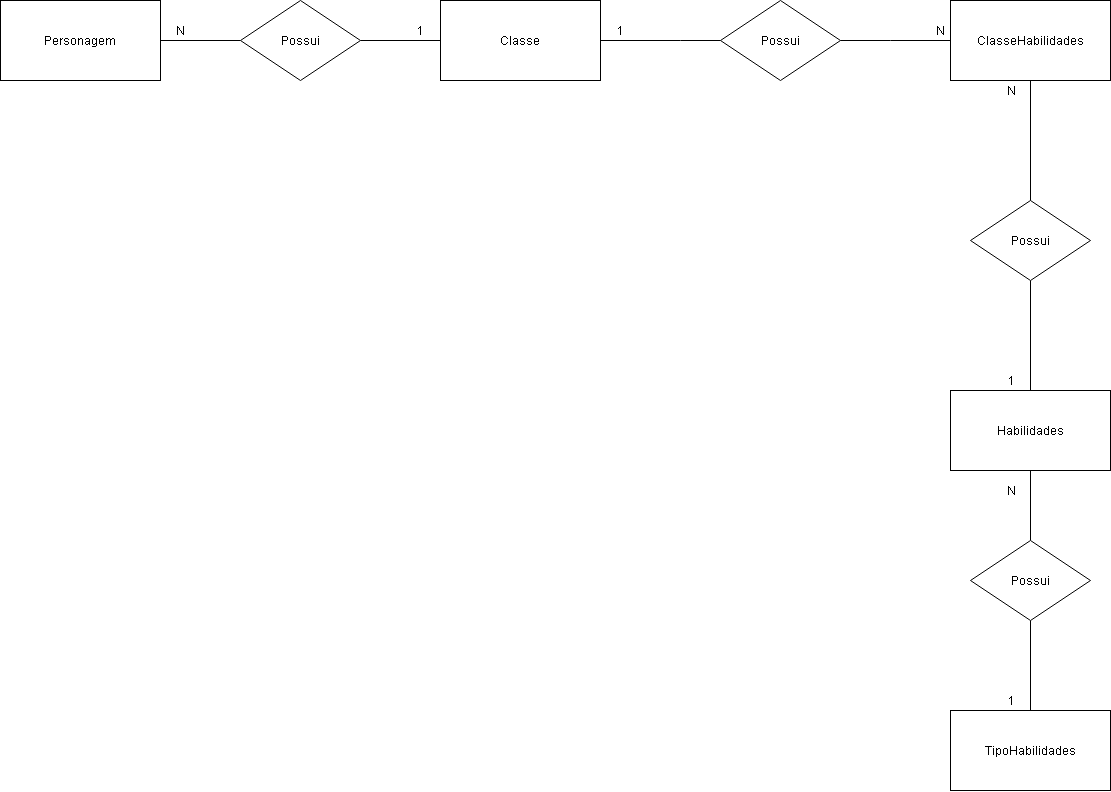

The diagram above was exported from draw.io. Its source (the exported page's mxGraphModel, read from the mxfile embedded in the PNG):
<mxGraphModel dx="1583" dy="743" grid="1" gridSize="10" guides="1" tooltips="1" connect="1" arrows="1" fold="1" page="1" pageScale="1" pageWidth="827" pageHeight="1169" math="0" shadow="0">
  <root>
    <mxCell id="0" />
    <mxCell id="1" parent="0" />
    <mxCell id="YwFQoU1vwawCb0u5--TB-1" style="edgeStyle=orthogonalEdgeStyle;rounded=0;orthogonalLoop=1;jettySize=auto;html=1;exitX=1;exitY=0.5;exitDx=0;exitDy=0;entryX=0;entryY=0.5;entryDx=0;entryDy=0;endArrow=none;endFill=0;" parent="1" source="YwFQoU1vwawCb0u5--TB-2" target="YwFQoU1vwawCb0u5--TB-5" edge="1">
      <mxGeometry relative="1" as="geometry" />
    </mxCell>
    <mxCell id="YwFQoU1vwawCb0u5--TB-2" value="Personagem" style="rounded=0;whiteSpace=wrap;html=1;" parent="1" vertex="1">
      <mxGeometry x="40" y="80" width="160" height="80" as="geometry" />
    </mxCell>
    <mxCell id="YwFQoU1vwawCb0u5--TB-3" style="edgeStyle=orthogonalEdgeStyle;rounded=0;orthogonalLoop=1;jettySize=auto;html=1;exitX=0;exitY=0.5;exitDx=0;exitDy=0;entryX=1;entryY=0.5;entryDx=0;entryDy=0;endArrow=none;endFill=0;" parent="1" source="YwFQoU1vwawCb0u5--TB-4" target="YwFQoU1vwawCb0u5--TB-5" edge="1">
      <mxGeometry relative="1" as="geometry" />
    </mxCell>
    <mxCell id="YwFQoU1vwawCb0u5--TB-4" value="Classe" style="rounded=0;whiteSpace=wrap;html=1;" parent="1" vertex="1">
      <mxGeometry x="480" y="80" width="160" height="80" as="geometry" />
    </mxCell>
    <mxCell id="YwFQoU1vwawCb0u5--TB-5" value="Possui" style="shape=rhombus;perimeter=rhombusPerimeter;whiteSpace=wrap;html=1;align=center;" parent="1" vertex="1">
      <mxGeometry x="280" y="80" width="120" height="80" as="geometry" />
    </mxCell>
    <mxCell id="YwFQoU1vwawCb0u5--TB-7" value="1" style="text;html=1;strokeColor=none;fillColor=none;align=center;verticalAlign=middle;whiteSpace=wrap;rounded=0;" parent="1" vertex="1">
      <mxGeometry x="440" y="100" width="40" height="20" as="geometry" />
    </mxCell>
    <mxCell id="YwFQoU1vwawCb0u5--TB-23" value="1" style="text;html=1;strokeColor=none;fillColor=none;align=center;verticalAlign=middle;whiteSpace=wrap;rounded=0;" parent="1" vertex="1">
      <mxGeometry x="640" y="100" width="40" height="20" as="geometry" />
    </mxCell>
    <mxCell id="hoIndMbLLmNuTZGeo0W7-1" value="ClasseHabilidades" style="rounded=0;whiteSpace=wrap;html=1;" parent="1" vertex="1">
      <mxGeometry x="990" y="80" width="160" height="80" as="geometry" />
    </mxCell>
    <mxCell id="hoIndMbLLmNuTZGeo0W7-2" value="N" style="text;html=1;strokeColor=none;fillColor=none;align=center;verticalAlign=middle;whiteSpace=wrap;rounded=0;" parent="1" vertex="1">
      <mxGeometry x="960" y="100" width="40" height="20" as="geometry" />
    </mxCell>
    <mxCell id="hoIndMbLLmNuTZGeo0W7-3" value="N" style="text;html=1;strokeColor=none;fillColor=none;align=center;verticalAlign=middle;whiteSpace=wrap;rounded=0;" parent="1" vertex="1">
      <mxGeometry x="1031" y="160" width="40" height="20" as="geometry" />
    </mxCell>
    <mxCell id="hoIndMbLLmNuTZGeo0W7-4" value="Possui" style="shape=rhombus;perimeter=rhombusPerimeter;whiteSpace=wrap;html=1;align=center;rotation=0;" parent="1" vertex="1">
      <mxGeometry x="760" y="80" width="120" height="80" as="geometry" />
    </mxCell>
    <mxCell id="hoIndMbLLmNuTZGeo0W7-7" value="N" style="text;html=1;strokeColor=none;fillColor=none;align=center;verticalAlign=middle;whiteSpace=wrap;rounded=0;" parent="1" vertex="1">
      <mxGeometry x="200" y="100" width="40" height="20" as="geometry" />
    </mxCell>
    <mxCell id="hoIndMbLLmNuTZGeo0W7-14" value="" style="edgeStyle=orthogonalEdgeStyle;rounded=0;orthogonalLoop=1;jettySize=auto;html=1;endArrow=none;endFill=0;" parent="1" source="hoIndMbLLmNuTZGeo0W7-15" target="hoIndMbLLmNuTZGeo0W7-18" edge="1">
      <mxGeometry relative="1" as="geometry" />
    </mxCell>
    <mxCell id="hoIndMbLLmNuTZGeo0W7-15" value="Habilidades" style="rounded=0;whiteSpace=wrap;html=1;" parent="1" vertex="1">
      <mxGeometry x="990" y="470" width="160" height="80" as="geometry" />
    </mxCell>
    <mxCell id="hoIndMbLLmNuTZGeo0W7-16" value="TipoHabilidades" style="rounded=0;whiteSpace=wrap;html=1;" parent="1" vertex="1">
      <mxGeometry x="990" y="790" width="160" height="80" as="geometry" />
    </mxCell>
    <mxCell id="hoIndMbLLmNuTZGeo0W7-17" value="" style="edgeStyle=orthogonalEdgeStyle;rounded=0;orthogonalLoop=1;jettySize=auto;html=1;endArrow=none;endFill=0;" parent="1" source="hoIndMbLLmNuTZGeo0W7-18" target="hoIndMbLLmNuTZGeo0W7-16" edge="1">
      <mxGeometry relative="1" as="geometry" />
    </mxCell>
    <mxCell id="hoIndMbLLmNuTZGeo0W7-18" value="Possui" style="shape=rhombus;perimeter=rhombusPerimeter;whiteSpace=wrap;html=1;align=center;rotation=0;" parent="1" vertex="1">
      <mxGeometry x="1010" y="620" width="120" height="80" as="geometry" />
    </mxCell>
    <mxCell id="hoIndMbLLmNuTZGeo0W7-19" value="1" style="text;html=1;strokeColor=none;fillColor=none;align=center;verticalAlign=middle;whiteSpace=wrap;rounded=0;" parent="1" vertex="1">
      <mxGeometry x="1031" y="450" width="40" height="20" as="geometry" />
    </mxCell>
    <mxCell id="hoIndMbLLmNuTZGeo0W7-20" value="N" style="text;html=1;strokeColor=none;fillColor=none;align=center;verticalAlign=middle;whiteSpace=wrap;rounded=0;" parent="1" vertex="1">
      <mxGeometry x="1031" y="560" width="40" height="20" as="geometry" />
    </mxCell>
    <mxCell id="hoIndMbLLmNuTZGeo0W7-21" value="1" style="text;html=1;strokeColor=none;fillColor=none;align=center;verticalAlign=middle;whiteSpace=wrap;rounded=0;" parent="1" vertex="1">
      <mxGeometry x="1031" y="770" width="40" height="20" as="geometry" />
    </mxCell>
    <mxCell id="hoIndMbLLmNuTZGeo0W7-27" value="" style="edgeStyle=orthogonalEdgeStyle;rounded=0;orthogonalLoop=1;jettySize=auto;html=1;endArrow=none;endFill=0;" parent="1" source="hoIndMbLLmNuTZGeo0W7-22" target="hoIndMbLLmNuTZGeo0W7-15" edge="1">
      <mxGeometry relative="1" as="geometry" />
    </mxCell>
    <mxCell id="hoIndMbLLmNuTZGeo0W7-22" value="Possui" style="shape=rhombus;perimeter=rhombusPerimeter;whiteSpace=wrap;html=1;align=center;rotation=0;" parent="1" vertex="1">
      <mxGeometry x="1010" y="280" width="120" height="80" as="geometry" />
    </mxCell>
    <mxCell id="hoIndMbLLmNuTZGeo0W7-25" style="edgeStyle=orthogonalEdgeStyle;rounded=0;orthogonalLoop=1;jettySize=auto;html=1;endArrow=none;endFill=0;exitX=0;exitY=0.5;exitDx=0;exitDy=0;entryX=0;entryY=1;entryDx=0;entryDy=0;" parent="1" source="hoIndMbLLmNuTZGeo0W7-4" target="YwFQoU1vwawCb0u5--TB-23" edge="1">
      <mxGeometry relative="1" as="geometry">
        <mxPoint x="650" y="310" as="sourcePoint" />
        <mxPoint x="520" y="280" as="targetPoint" />
        <Array as="points">
          <mxPoint x="720" y="120" />
          <mxPoint x="720" y="120" />
        </Array>
      </mxGeometry>
    </mxCell>
    <mxCell id="hoIndMbLLmNuTZGeo0W7-26" style="edgeStyle=orthogonalEdgeStyle;rounded=0;orthogonalLoop=1;jettySize=auto;html=1;endArrow=none;endFill=0;exitX=0;exitY=0.5;exitDx=0;exitDy=0;entryX=1;entryY=0.5;entryDx=0;entryDy=0;" parent="1" source="hoIndMbLLmNuTZGeo0W7-1" target="hoIndMbLLmNuTZGeo0W7-4" edge="1">
      <mxGeometry relative="1" as="geometry">
        <mxPoint x="770" y="130" as="sourcePoint" />
        <mxPoint x="650" y="130" as="targetPoint" />
        <Array as="points">
          <mxPoint x="930" y="120" />
          <mxPoint x="930" y="120" />
        </Array>
      </mxGeometry>
    </mxCell>
    <mxCell id="hoIndMbLLmNuTZGeo0W7-28" style="edgeStyle=orthogonalEdgeStyle;rounded=0;orthogonalLoop=1;jettySize=auto;html=1;endArrow=none;endFill=0;exitX=0.5;exitY=1;exitDx=0;exitDy=0;entryX=0.5;entryY=0;entryDx=0;entryDy=0;" parent="1" source="hoIndMbLLmNuTZGeo0W7-1" target="hoIndMbLLmNuTZGeo0W7-22" edge="1">
      <mxGeometry relative="1" as="geometry">
        <mxPoint x="780" y="140" as="sourcePoint" />
        <mxPoint x="660" y="140" as="targetPoint" />
        <Array as="points" />
      </mxGeometry>
    </mxCell>
  </root>
</mxGraphModel>